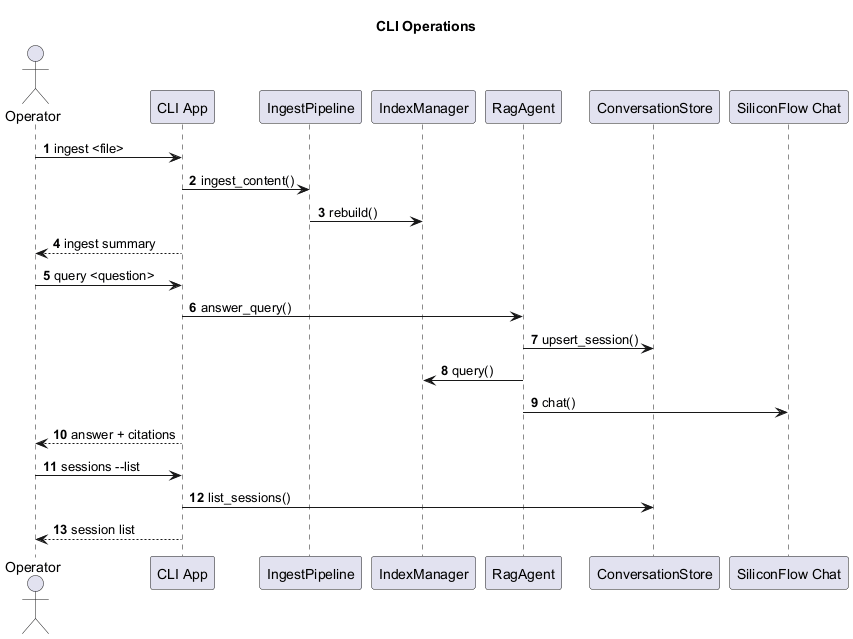

The diagram above was rendered by PlantUML. Its source (embedded in the PNG):
@startuml
title CLI Operations
autonumber
actor Operator
participant "CLI App" as CLI
participant "IngestPipeline" as Pipeline
participant "IndexManager" as Index
participant "RagAgent" as Agent
participant "ConversationStore" as Store
participant "SiliconFlow Chat" as LLM

Operator -> CLI : ingest <file>
CLI -> Pipeline : ingest_content()
Pipeline -> Index : rebuild()
CLI --> Operator : ingest summary

Operator -> CLI : query <question>
CLI -> Agent : answer_query()
Agent -> Store : upsert_session()
Agent -> Index : query()
Agent -> LLM : chat()
CLI --> Operator : answer + citations

Operator -> CLI : sessions --list
CLI -> Store : list_sessions()
CLI --> Operator : session list
@enduml